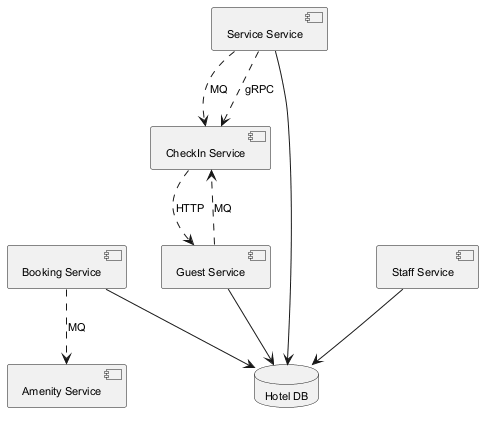

The diagram above was rendered by PlantUML. Its source (embedded in the PNG):
@startuml
skinparam backgroundColor #FFFFFF
skinparam classBackgroundColor #F3E5F5
skinparam classBorderColor #6A1B9A
skinparam defaultFontSize 11
component "CheckIn Service" as C_CheckInService
component "Amenity Service" as C_AmenityService
component "Staff Service" as C_StaffService
component "Booking Service" as C_BookingService
component "Service Service" as C_ServiceService
component "Guest Service" as C_GuestService
database "Hotel DB" as DB_hotel
C_StaffService --> DB_hotel
C_BookingService --> DB_hotel
C_ServiceService --> DB_hotel
C_GuestService --> DB_hotel
C_GuestService ..> C_CheckInService : MQ
C_CheckInService ..> C_GuestService : HTTP
C_ServiceService ..> C_CheckInService : gRPC
C_ServiceService ..> C_CheckInService : MQ
C_BookingService ..> C_AmenityService : MQ
@enduml